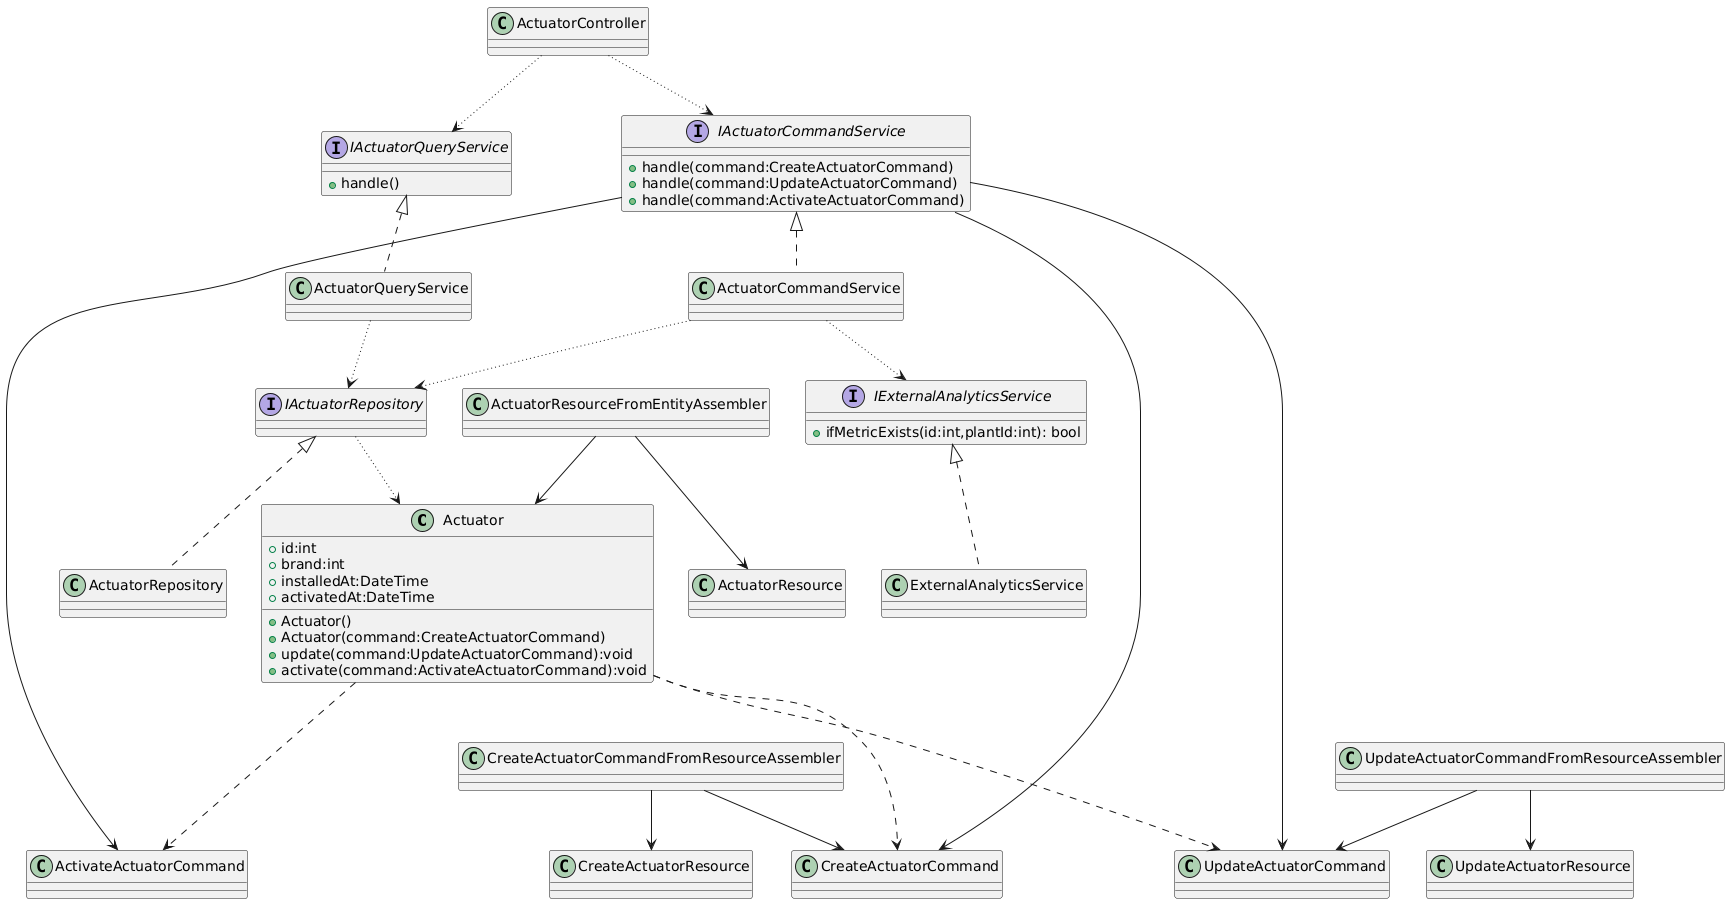

The diagram above was rendered by PlantUML. Its source (embedded in the PNG):
@startuml
class Actuator {
  +id:int
  +brand:int
  +installedAt:DateTime
  +activatedAt:DateTime
  +Actuator()
  +Actuator(command:CreateActuatorCommand)
  +update(command:UpdateActuatorCommand):void
  +activate(command:ActivateActuatorCommand):void
}




interface IExternalAnalyticsService{
   + ifMetricExists(id:int,plantId:int): bool
}


class ExternalAnalyticsService implements IExternalAnalyticsService{

}

class CreateActuatorCommand {}
class UpdateActuatorCommand{}

class ActivateActuatorCommand {}
class CreateActuatorResource {}
class UpdateActuatorResource {}
class ActuatorResource {}
class ActuatorResourceFromEntityAssembler{}
class CreateActuatorCommandFromResourceAssembler{}
class UpdateActuatorCommandFromResourceAssembler{}

class ActuatorController {}

class ActuatorCommandService implements IActuatorCommandService {}
class ActuatorRepository implements IActuatorRepository {}
class ActuatorQueryService implements IActuatorQueryService {}

interface IActuatorRepository {}
interface IActuatorQueryService {
  +handle()
}

interface IActuatorCommandService {
  +handle(command:CreateActuatorCommand)
  +handle(command:UpdateActuatorCommand)
  +handle(command:ActivateActuatorCommand)
}



CreateActuatorCommandFromResourceAssembler  --> CreateActuatorCommand
CreateActuatorCommandFromResourceAssembler  --> CreateActuatorResource

UpdateActuatorCommandFromResourceAssembler --> UpdateActuatorCommand
UpdateActuatorCommandFromResourceAssembler --> UpdateActuatorResource

ActuatorResourceFromEntityAssembler --> Actuator
ActuatorResourceFromEntityAssembler --> ActuatorResource

Actuator ...> CreateActuatorCommand
Actuator ...> UpdateActuatorCommand
Actuator ...> ActivateActuatorCommand

IActuatorCommandService --> CreateActuatorCommand
IActuatorCommandService --> UpdateActuatorCommand
IActuatorCommandService --> ActivateActuatorCommand

ActuatorCommandService -[dotted]-> IActuatorRepository
ActuatorCommandService -[dotted]-> IExternalAnalyticsService
ActuatorQueryService -[dotted]-> IActuatorRepository

IActuatorRepository -[dotted]-> Actuator
ActuatorController -[dotted]-> IActuatorCommandService
ActuatorController -[dotted]-> IActuatorQueryService
@enduml